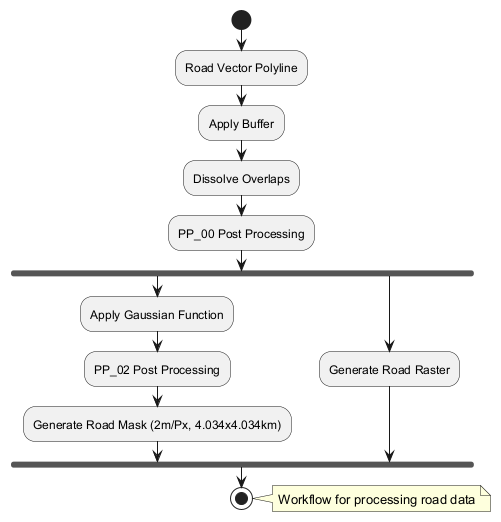

The diagram above was rendered by PlantUML. Its source (embedded in the PNG):
@startuml
start
:Road Vector Polyline;
:Apply Buffer;
:Dissolve Overlaps;
:PP_00 Post Processing;
fork
  :Apply Gaussian Function;
  :PP_02 Post Processing;
  :Generate Road Mask (2m/Px, 4.034x4.034km);
fork again
  :Generate Road Raster;
end fork
stop

note right: Workflow for processing road data
@enduml